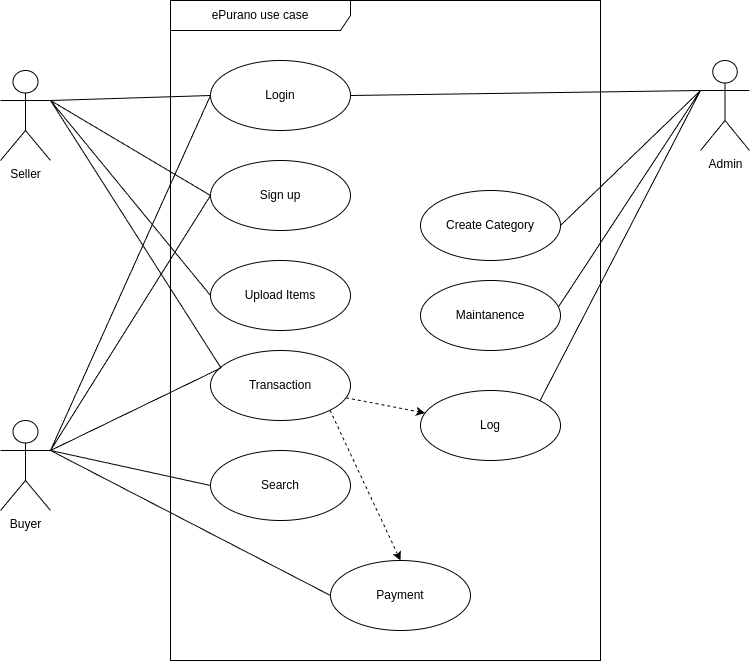

The diagram above was exported from draw.io. Its source (the exported page's mxGraphModel, read from the mxfile embedded in the PNG):
<mxGraphModel dx="1674" dy="788" grid="1" gridSize="10" guides="1" tooltips="1" connect="1" arrows="1" fold="1" page="1" pageScale="1" pageWidth="1100" pageHeight="850" math="0" shadow="0">
  <root>
    <mxCell id="0" />
    <mxCell id="1" parent="0" />
    <mxCell id="dbbzB0TptLNTA_0mLVhX-1" value="Buyer" style="shape=umlActor;verticalLabelPosition=bottom;verticalAlign=top;html=1;" parent="1" vertex="1">
      <mxGeometry x="200" y="480" width="50" height="90" as="geometry" />
    </mxCell>
    <mxCell id="dbbzB0TptLNTA_0mLVhX-3" value="ePurano use case" style="shape=umlFrame;whiteSpace=wrap;html=1;pointerEvents=0;width=180;height=30;" parent="1" vertex="1">
      <mxGeometry x="370" y="60" width="430" height="660" as="geometry" />
    </mxCell>
    <mxCell id="XFvhqy0MXZmGxZoMdg_I-5" value="Payment" style="ellipse;whiteSpace=wrap;html=1;" parent="1" vertex="1">
      <mxGeometry x="530" y="620" width="140" height="70" as="geometry" />
    </mxCell>
    <mxCell id="XFvhqy0MXZmGxZoMdg_I-6" value="Seller" style="shape=umlActor;verticalLabelPosition=bottom;verticalAlign=top;html=1;" parent="1" vertex="1">
      <mxGeometry x="200" y="130" width="50" height="90" as="geometry" />
    </mxCell>
    <mxCell id="XFvhqy0MXZmGxZoMdg_I-8" value="Login" style="ellipse;whiteSpace=wrap;html=1;" parent="1" vertex="1">
      <mxGeometry x="410" y="120" width="140" height="70" as="geometry" />
    </mxCell>
    <mxCell id="XFvhqy0MXZmGxZoMdg_I-12" value="Sign up" style="ellipse;whiteSpace=wrap;html=1;" parent="1" vertex="1">
      <mxGeometry x="410" y="220" width="140" height="70" as="geometry" />
    </mxCell>
    <mxCell id="XFvhqy0MXZmGxZoMdg_I-13" value="Upload Items" style="ellipse;whiteSpace=wrap;html=1;" parent="1" vertex="1">
      <mxGeometry x="410" y="320" width="140" height="70" as="geometry" />
    </mxCell>
    <mxCell id="XFvhqy0MXZmGxZoMdg_I-15" value="Maintanence" style="ellipse;whiteSpace=wrap;html=1;" parent="1" vertex="1">
      <mxGeometry x="620" y="340" width="140" height="70" as="geometry" />
    </mxCell>
    <mxCell id="dbbzB0TptLNTA_0mLVhX-10" value="" style="endArrow=none;startArrow=none;endFill=0;startFill=0;endSize=8;html=1;verticalAlign=bottom;labelBackgroundColor=none;strokeWidth=1;rounded=0;entryX=0;entryY=0.5;entryDx=0;entryDy=0;exitX=1;exitY=0.3333333333333333;exitDx=0;exitDy=0;exitPerimeter=0;" parent="1" source="XFvhqy0MXZmGxZoMdg_I-6" target="XFvhqy0MXZmGxZoMdg_I-8" edge="1">
      <mxGeometry width="160" relative="1" as="geometry">
        <mxPoint x="300" y="200" as="sourcePoint" />
        <mxPoint x="630" y="420" as="targetPoint" />
      </mxGeometry>
    </mxCell>
    <mxCell id="dbbzB0TptLNTA_0mLVhX-11" value="" style="endArrow=none;startArrow=none;endFill=0;startFill=0;endSize=8;html=1;verticalAlign=bottom;labelBackgroundColor=none;strokeWidth=1;rounded=0;entryX=0;entryY=0.5;entryDx=0;entryDy=0;exitX=1;exitY=0.3333333333333333;exitDx=0;exitDy=0;exitPerimeter=0;" parent="1" source="XFvhqy0MXZmGxZoMdg_I-6" target="XFvhqy0MXZmGxZoMdg_I-12" edge="1">
      <mxGeometry width="160" relative="1" as="geometry">
        <mxPoint x="310" y="214" as="sourcePoint" />
        <mxPoint x="420" y="165" as="targetPoint" />
      </mxGeometry>
    </mxCell>
    <mxCell id="XFvhqy0MXZmGxZoMdg_I-18" value="" style="endArrow=none;startArrow=none;endFill=0;startFill=0;endSize=8;html=1;verticalAlign=bottom;labelBackgroundColor=none;strokeWidth=1;rounded=0;entryX=0;entryY=0.3333333333333333;entryDx=0;entryDy=0;entryPerimeter=0;exitX=1;exitY=0.5;exitDx=0;exitDy=0;" parent="1" source="XFvhqy0MXZmGxZoMdg_I-8" target="dbbzB0TptLNTA_0mLVhX-4" edge="1">
      <mxGeometry width="160" relative="1" as="geometry">
        <mxPoint x="550" y="159" as="sourcePoint" />
        <mxPoint x="990" y="340" as="targetPoint" />
      </mxGeometry>
    </mxCell>
    <mxCell id="dbbzB0TptLNTA_0mLVhX-12" value="" style="endArrow=none;startArrow=none;endFill=0;startFill=0;endSize=8;html=1;verticalAlign=bottom;labelBackgroundColor=none;strokeWidth=1;rounded=0;entryX=0;entryY=0.5;entryDx=0;entryDy=0;exitX=1;exitY=0.3333333333333333;exitDx=0;exitDy=0;exitPerimeter=0;" parent="1" source="XFvhqy0MXZmGxZoMdg_I-6" target="XFvhqy0MXZmGxZoMdg_I-13" edge="1">
      <mxGeometry width="160" relative="1" as="geometry">
        <mxPoint x="310" y="210" as="sourcePoint" />
        <mxPoint x="420" y="265" as="targetPoint" />
      </mxGeometry>
    </mxCell>
    <mxCell id="dbbzB0TptLNTA_0mLVhX-17" value="" style="endArrow=none;startArrow=none;endFill=0;startFill=0;endSize=8;html=1;verticalAlign=bottom;labelBackgroundColor=none;strokeWidth=1;rounded=0;entryX=0;entryY=0.5;entryDx=0;entryDy=0;exitX=1;exitY=0.3333333333333333;exitDx=0;exitDy=0;exitPerimeter=0;" parent="1" source="dbbzB0TptLNTA_0mLVhX-1" target="XFvhqy0MXZmGxZoMdg_I-8" edge="1">
      <mxGeometry width="160" relative="1" as="geometry">
        <mxPoint x="300" y="369" as="sourcePoint" />
        <mxPoint x="410" y="320" as="targetPoint" />
      </mxGeometry>
    </mxCell>
    <mxCell id="dbbzB0TptLNTA_0mLVhX-18" value="" style="endArrow=none;startArrow=none;endFill=0;startFill=0;endSize=8;html=1;verticalAlign=bottom;labelBackgroundColor=none;strokeWidth=1;rounded=0;entryX=0;entryY=0.5;entryDx=0;entryDy=0;exitX=1;exitY=0.3333333333333333;exitDx=0;exitDy=0;exitPerimeter=0;" parent="1" source="dbbzB0TptLNTA_0mLVhX-1" target="XFvhqy0MXZmGxZoMdg_I-12" edge="1">
      <mxGeometry width="160" relative="1" as="geometry">
        <mxPoint x="300" y="365" as="sourcePoint" />
        <mxPoint x="410" y="420" as="targetPoint" />
      </mxGeometry>
    </mxCell>
    <mxCell id="dbbzB0TptLNTA_0mLVhX-20" value="Search" style="ellipse;whiteSpace=wrap;html=1;" parent="1" vertex="1">
      <mxGeometry x="410" y="510" width="140" height="70" as="geometry" />
    </mxCell>
    <mxCell id="dbbzB0TptLNTA_0mLVhX-19" value="" style="endArrow=none;startArrow=none;endFill=0;startFill=0;endSize=8;html=1;verticalAlign=bottom;labelBackgroundColor=none;strokeWidth=1;rounded=0;entryX=0;entryY=0.5;entryDx=0;entryDy=0;exitX=1;exitY=0.3333333333333333;exitDx=0;exitDy=0;exitPerimeter=0;" parent="1" source="dbbzB0TptLNTA_0mLVhX-1" target="XFvhqy0MXZmGxZoMdg_I-5" edge="1">
      <mxGeometry width="160" relative="1" as="geometry">
        <mxPoint x="300" y="365" as="sourcePoint" />
        <mxPoint x="410" y="530" as="targetPoint" />
      </mxGeometry>
    </mxCell>
    <mxCell id="dbbzB0TptLNTA_0mLVhX-22" value="" style="endArrow=none;startArrow=none;endFill=0;startFill=0;endSize=8;html=1;verticalAlign=bottom;labelBackgroundColor=none;strokeWidth=1;rounded=0;entryX=0;entryY=0.5;entryDx=0;entryDy=0;exitX=1;exitY=0.3333333333333333;exitDx=0;exitDy=0;exitPerimeter=0;" parent="1" source="dbbzB0TptLNTA_0mLVhX-1" target="dbbzB0TptLNTA_0mLVhX-20" edge="1">
      <mxGeometry width="160" relative="1" as="geometry">
        <mxPoint x="310" y="375" as="sourcePoint" />
        <mxPoint x="420" y="595" as="targetPoint" />
      </mxGeometry>
    </mxCell>
    <mxCell id="XFvhqy0MXZmGxZoMdg_I-20" value="" style="endArrow=none;startArrow=none;endFill=0;startFill=0;endSize=8;html=1;verticalAlign=bottom;labelBackgroundColor=none;strokeWidth=1;rounded=0;exitX=0.985;exitY=0.378;exitDx=0;exitDy=0;exitPerimeter=0;entryX=0;entryY=0.3333333333333333;entryDx=0;entryDy=0;entryPerimeter=0;" parent="1" source="XFvhqy0MXZmGxZoMdg_I-15" target="dbbzB0TptLNTA_0mLVhX-4" edge="1">
      <mxGeometry width="160" relative="1" as="geometry">
        <mxPoint x="818" y="366" as="sourcePoint" />
        <mxPoint x="990" y="330" as="targetPoint" />
      </mxGeometry>
    </mxCell>
    <mxCell id="dbbzB0TptLNTA_0mLVhX-4" value="Admin" style="shape=umlActor;verticalLabelPosition=bottom;verticalAlign=top;html=1;strokeWidth=1;" parent="1" vertex="1">
      <mxGeometry x="900" y="120" width="49" height="90" as="geometry" />
    </mxCell>
    <mxCell id="u2UZF8FiFAEbTZ6uyyQ5-7" style="rounded=0;orthogonalLoop=1;jettySize=auto;html=1;dashed=1;" parent="1" source="XFvhqy0MXZmGxZoMdg_I-22" target="u2UZF8FiFAEbTZ6uyyQ5-5" edge="1">
      <mxGeometry relative="1" as="geometry" />
    </mxCell>
    <mxCell id="u2UZF8FiFAEbTZ6uyyQ5-8" style="rounded=0;orthogonalLoop=1;jettySize=auto;html=1;exitX=1;exitY=1;exitDx=0;exitDy=0;entryX=0.5;entryY=0;entryDx=0;entryDy=0;dashed=1;" parent="1" source="XFvhqy0MXZmGxZoMdg_I-22" target="XFvhqy0MXZmGxZoMdg_I-5" edge="1">
      <mxGeometry relative="1" as="geometry" />
    </mxCell>
    <mxCell id="XFvhqy0MXZmGxZoMdg_I-22" value="Transaction" style="ellipse;whiteSpace=wrap;html=1;" parent="1" vertex="1">
      <mxGeometry x="410" y="410" width="140" height="70" as="geometry" />
    </mxCell>
    <mxCell id="u2UZF8FiFAEbTZ6uyyQ5-1" value="Create Category" style="ellipse;whiteSpace=wrap;html=1;" parent="1" vertex="1">
      <mxGeometry x="620" y="250" width="140" height="70" as="geometry" />
    </mxCell>
    <mxCell id="u2UZF8FiFAEbTZ6uyyQ5-2" value="" style="endArrow=none;startArrow=none;endFill=0;startFill=0;endSize=8;html=1;verticalAlign=bottom;labelBackgroundColor=none;strokeWidth=1;rounded=0;exitX=1;exitY=0.5;exitDx=0;exitDy=0;entryX=0;entryY=0.3333333333333333;entryDx=0;entryDy=0;entryPerimeter=0;" parent="1" source="u2UZF8FiFAEbTZ6uyyQ5-1" target="dbbzB0TptLNTA_0mLVhX-4" edge="1">
      <mxGeometry width="160" relative="1" as="geometry">
        <mxPoint x="768" y="376" as="sourcePoint" />
        <mxPoint x="870" y="300" as="targetPoint" />
      </mxGeometry>
    </mxCell>
    <mxCell id="XFvhqy0MXZmGxZoMdg_I-23" value="" style="endArrow=none;startArrow=none;endFill=0;startFill=0;endSize=8;html=1;verticalAlign=bottom;labelBackgroundColor=none;strokeWidth=1;rounded=0;entryX=0.076;entryY=0.252;entryDx=0;entryDy=0;exitX=1;exitY=0.3333333333333333;exitDx=0;exitDy=0;exitPerimeter=0;entryPerimeter=0;" parent="1" source="XFvhqy0MXZmGxZoMdg_I-6" target="XFvhqy0MXZmGxZoMdg_I-22" edge="1">
      <mxGeometry width="160" relative="1" as="geometry">
        <mxPoint x="310" y="210" as="sourcePoint" />
        <mxPoint x="420" y="365" as="targetPoint" />
      </mxGeometry>
    </mxCell>
    <mxCell id="XFvhqy0MXZmGxZoMdg_I-24" value="" style="endArrow=none;startArrow=none;endFill=0;startFill=0;endSize=8;html=1;verticalAlign=bottom;labelBackgroundColor=none;strokeWidth=1;rounded=0;entryX=0.072;entryY=0.252;entryDx=0;entryDy=0;exitX=1;exitY=0.3333333333333333;exitDx=0;exitDy=0;exitPerimeter=0;entryPerimeter=0;" parent="1" source="dbbzB0TptLNTA_0mLVhX-1" target="XFvhqy0MXZmGxZoMdg_I-22" edge="1">
      <mxGeometry width="160" relative="1" as="geometry">
        <mxPoint x="320" y="220" as="sourcePoint" />
        <mxPoint x="430" y="375" as="targetPoint" />
      </mxGeometry>
    </mxCell>
    <mxCell id="u2UZF8FiFAEbTZ6uyyQ5-5" value="Log" style="ellipse;whiteSpace=wrap;html=1;" parent="1" vertex="1">
      <mxGeometry x="620" y="450" width="140" height="70" as="geometry" />
    </mxCell>
    <mxCell id="u2UZF8FiFAEbTZ6uyyQ5-6" value="" style="endArrow=none;startArrow=none;endFill=0;startFill=0;endSize=8;html=1;verticalAlign=bottom;labelBackgroundColor=none;strokeWidth=1;rounded=0;exitX=1;exitY=0;exitDx=0;exitDy=0;entryX=0;entryY=0.3333333333333333;entryDx=0;entryDy=0;entryPerimeter=0;" parent="1" source="u2UZF8FiFAEbTZ6uyyQ5-5" target="dbbzB0TptLNTA_0mLVhX-4" edge="1">
      <mxGeometry width="160" relative="1" as="geometry">
        <mxPoint x="768" y="376" as="sourcePoint" />
        <mxPoint x="910" y="160" as="targetPoint" />
      </mxGeometry>
    </mxCell>
  </root>
</mxGraphModel>